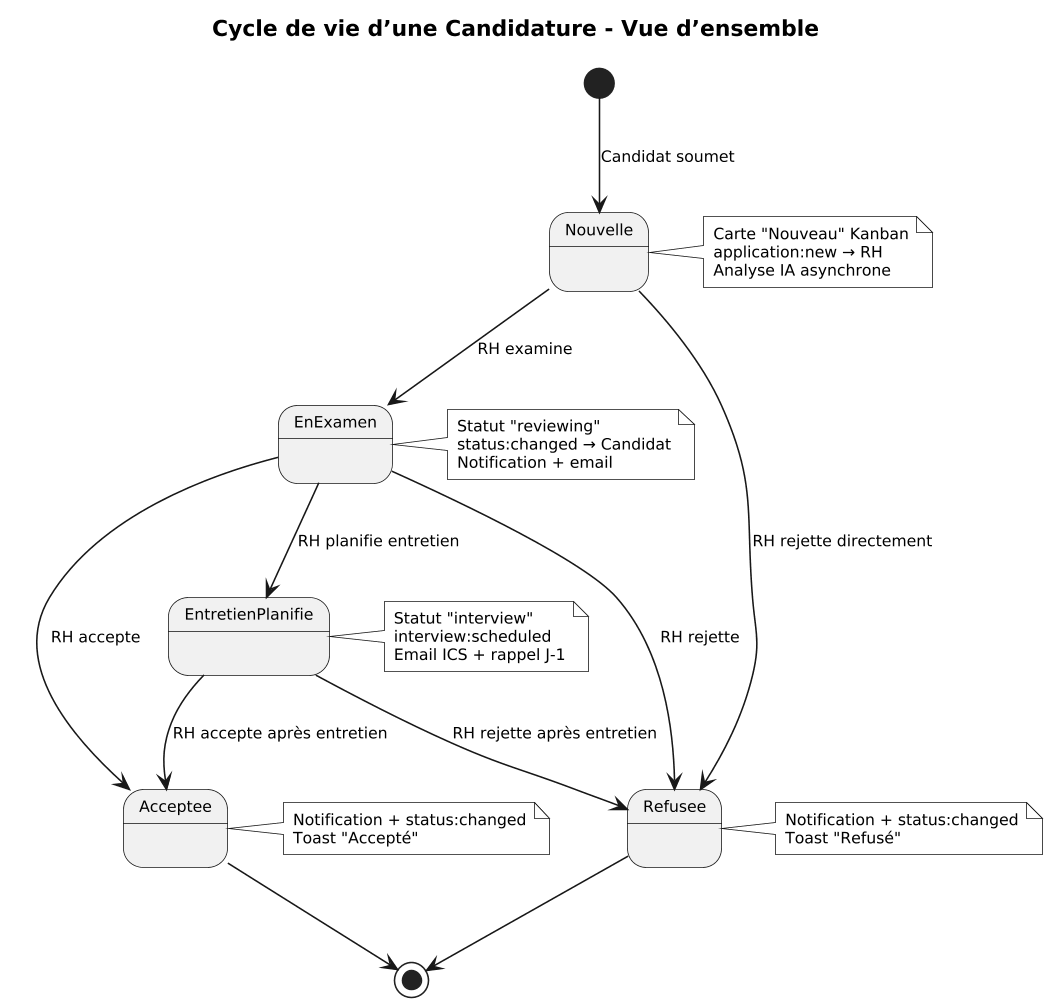

The diagram above was rendered by PlantUML. Its source (embedded in the PNG):
@startuml
skinparam dpi 150
skinparam monochrome true
skinparam shadowing false
skinparam defaultFontSize 10

title **Cycle de vie d’une Candidature - Vue d’ensemble**

state Nouvelle
state EnExamen
state EntretienPlanifie
state Acceptee
state Refusee

[*] --> Nouvelle : Candidat soumet
Nouvelle --> EnExamen : RH examine
Nouvelle --> Refusee : RH rejette directement
EnExamen --> EntretienPlanifie : RH planifie entretien
EnExamen --> Acceptee : RH accepte
EnExamen --> Refusee : RH rejette
EntretienPlanifie --> Acceptee : RH accepte après entretien
EntretienPlanifie --> Refusee : RH rejette après entretien
Acceptee --> [*]
Refusee --> [*]

note right of Nouvelle : Carte "Nouveau" Kanban\napplication:new → RH\nAnalyse IA asynchrone
note right of EnExamen : Statut "reviewing"\nstatus:changed → Candidat\nNotification + email
note right of EntretienPlanifie : Statut "interview"\ninterview:scheduled\nEmail ICS + rappel J-1
note right of Acceptee : Notification + status:changed\nToast "Accepté"
note right of Refusee : Notification + status:changed\nToast "Refusé"
@enduml